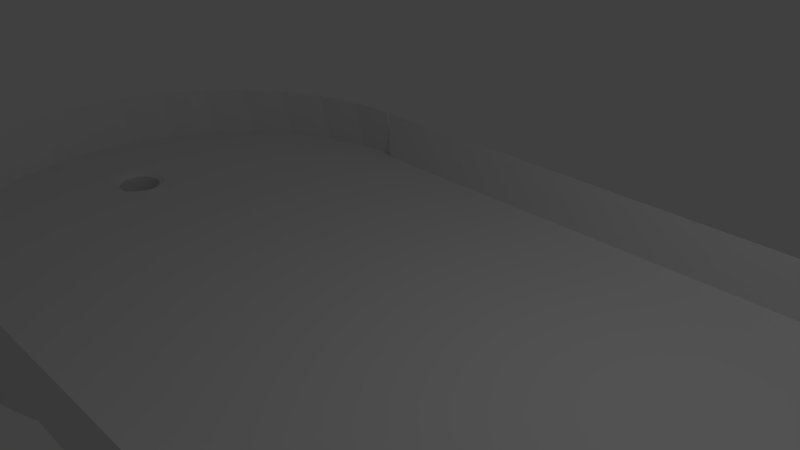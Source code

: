 # Source: hole1.blend  (saved by Blender 2.79.0; exported with 4.5.12 LTS)
import bpy
from mathutils import Matrix  # noqa: F401  (used for matrix-valued properties, if any)

bpy.ops.wm.read_factory_settings(use_empty=True)
scene = bpy.context.scene
scene.name = 'Scene'

# ---- collections
col_collection_1 = bpy.data.collections.new('Collection 1'); scene.collection.children.link(col_collection_1)

# ---- materials (node trees are filled in below, after node groups)
mat_material = bpy.data.materials.new('Material')
mat_material.alpha_threshold = 0.0
mat_material.use_transparent_shadow = False
mat_material.roughness = 0.5
mat_material.line_color = (0.0, 0.0, 0.0, 1.0)

# ---- material node trees

# ---- world
world_world = bpy.data.worlds.new('World'); scene.world = world_world
world_world.color = (0.05088, 0.05088, 0.05088)
world_world.use_sun_shadow = False
world_world.sun_shadow_jitter_overblur = 0.0
world_world.cycles.sampling_method = 'MANUAL'

# ---- cameras
cam_camera = bpy.data.cameras.new('Camera')
cam_camera.clip_end = 100.0
cam_camera.lens = 35.0
cam_camera.sensor_width = 32.0
cam_camera.sensor_height = 18.0
cam_camera.ortho_scale = 7.314
cam_camera.dof.focus_distance = 0.0
cam_camera.dof.aperture_fstop = 128.0

# ---- lights
light_lamp = bpy.data.lights.new('Lamp', 'POINT')
light_lamp.transmission_factor = 0.0
light_lamp.cutoff_distance = 30.0
light_lamp.energy = 100.0
light_lamp.shadow_buffer_clip_start = 1.001
light_lamp.shadow_soft_size = 0.1
light_lamp.shadow_maximum_resolution = 0.006
light_lamp.use_absolute_resolution = True

# ---- meshes
me_cylinder = bpy.data.meshes.new('Cylinder')
me_cylinder.from_pydata([(-3.815, 4.008, -1.87), (-3.815, 4.008, -0.8614), (-3.02, 3.93, -1.87), (-3.02, 3.93, -0.8614), (-2.257, 3.698, -1.87), (-2.257, 3.698, -0.8614), (-1.553, 3.322, -1.87), (-1.553, 3.322, -0.8614), (-0.9365, 2.816, -1.87), (-0.9365, 2.816, -0.8614), (-0.4303, 2.199, -1.87), (-0.4303, 2.199, -0.8614), (-0.05422, 1.495, -1.87), (-0.05422, 1.495, -0.8614), (0.1774, 0.7319, -1.87), (0.1774, 0.7319, -0.8614), (0.2556, -0.06214, -1.87), (0.2556, -0.06214, -0.8614), (0.1774, -0.8562, -1.87), (0.1774, -0.8562, -0.8614), (-0.05422, -1.62, -1.87), (-0.05422, -1.62, -0.8614), (-0.4303, -2.323, -1.87), (-0.4303, -2.323, -0.8614), (-0.9365, -2.94, -1.87), (-0.9365, -2.94, -0.8614), (-1.553, -3.446, -1.87), (-1.553, -3.446, -0.8614), (-2.257, -3.822, -1.87), (-2.257, -3.822, -0.8614), (-3.02, -4.054, -1.87), (-3.02, -4.054, -0.8614), (-3.815, -4.132, -1.87), (-3.815, -4.132, -0.8614), (-4.609, -4.054, -1.87), (-4.609, -4.054, -0.8614), (-5.372, -3.822, -1.87), (-5.372, -3.822, -0.8614), (-6.076, -3.446, -1.87), (-6.076, -3.446, -0.8614), (-6.693, -2.94, -1.87), (-6.693, -2.94, -0.8614), (-7.199, -2.323, -1.87), (-7.199, -2.323, -0.8614), (-7.575, -1.62, -1.87), (-7.575, -1.62, -0.8614), (-7.806, -0.8562, -1.87), (-7.806, -0.8562, -0.8614), (-7.885, -0.06213, -1.87), (-7.885, -0.06213, -0.8614), (-7.806, 0.7319, -1.87), (-7.806, 0.7319, -0.8614), (-7.575, 1.495, -1.87), (-7.575, 1.495, -0.8614), (-7.199, 2.199, -1.87), (-7.199, 2.199, -0.8614), (-6.693, 2.816, -1.87), (-6.693, 2.816, -0.8614), (-6.076, 3.322, -1.87), (-6.076, 3.322, -0.8614), (-5.372, 3.698, -1.87), (-5.372, 3.698, -0.8614), (-4.609, 3.93, -1.87), (-4.609, 3.93, -0.8614), (-6.055, 0.3675, -0.9216), (-6.141, 0.376, -0.9216), (-6.055, 0.3675, -0.9547), (-5.973, 0.3426, -0.9216), (-5.897, 0.3021, -0.9216), (-5.831, 0.2476, -0.9216), (-5.831, 0.2476, -0.9547), (-5.777, 0.1813, -0.9216), (-5.736, 0.1055, -0.9216), (-5.711, 0.02333, -0.9216), (-5.703, -0.06214, -0.9216), (-5.711, -0.1476, -0.9216), (-5.736, -0.2298, -0.9216), (-5.777, -0.3055, -0.9216), (-5.831, -0.3719, -0.9216), (-5.831, -0.3719, -0.9547), (-5.897, -0.4264, -0.9216), (-5.973, -0.4669, -0.9216), (-6.055, -0.4918, -0.9216), (-6.055, -0.4918, -0.9547), (-6.141, -0.5002, -0.9216), (-6.226, -0.4918, -0.9216), (-6.308, -0.4669, -0.9216), (-6.384, -0.4264, -0.9216), (-6.451, -0.3719, -0.9216), (-6.505, -0.3055, -0.9216), (-6.505, -0.3055, -0.9547), (-6.546, -0.2298, -0.9216), (-6.546, -0.2298, -0.9547), (-6.57, -0.1476, -0.9216), (-6.579, -0.06214, -0.9216), (-6.579, -0.06214, -0.9547), (-6.57, 0.02333, -0.9216), (-6.546, 0.1055, -0.9216), (-6.546, 0.1055, -0.9547), (-6.505, 0.1813, -0.9216), (-6.505, 0.1813, -0.9547), (-6.451, 0.2476, -0.9216), (-6.384, 0.3021, -0.9216), (-6.308, 0.3426, -0.9216), (-6.226, 0.3675, -0.9216), (-6.063, 0.3379, -0.9407), (-6.143, 0.3458, -0.9407), (-6.063, 0.3379, -0.9715), (-5.987, 0.3147, -0.9407), (-5.916, 0.277, -0.9407), (-5.854, 0.2263, -0.9407), (-5.854, 0.2263, -0.9715), (-5.804, 0.1645, -0.9407), (-5.766, 0.09396, -0.9407), (-5.743, 0.01744, -0.9407), (-5.735, -0.06214, -0.9407), (-5.743, -0.1417, -0.9407), (-5.766, -0.2182, -0.9407), (-5.804, -0.2888, -0.9407), (-5.854, -0.3506, -0.9407), (-5.854, -0.3506, -0.9715), (-5.916, -0.4013, -0.9407), (-5.987, -0.439, -0.9407), (-6.063, -0.4622, -0.9407), (-6.063, -0.4622, -0.9715), (-6.143, -0.47, -0.9407), (-6.222, -0.4622, -0.9407), (-6.299, -0.439, -0.9407), (-6.369, -0.4013, -0.9407), (-6.431, -0.3506, -0.9407), (-6.482, -0.2888, -0.9407), (-6.482, -0.2888, -0.9715), (-6.52, -0.2182, -0.9407), (-6.52, -0.2182, -0.9715), (-6.543, -0.1417, -0.9407), (-6.551, -0.06214, -0.9407), (-6.551, -0.06214, -0.9715), (-6.543, 0.01744, -0.9407), (-6.52, 0.09396, -0.9407), (-6.52, 0.09396, -0.9715), (-6.482, 0.1645, -0.9407), (-6.482, 0.1645, -0.9715), (-6.431, 0.2263, -0.9407), (-6.369, 0.277, -0.9407), (-6.299, 0.3147, -0.9407), (-6.222, 0.3379, -0.9407), (-6.068, 0.3196, -0.9536), (-6.144, 0.3271, -0.9536), (-6.068, 0.3196, -0.983), (-5.995, 0.2975, -0.9536), (-5.928, 0.2615, -0.9536), (-5.869, 0.2131, -0.9536), (-5.869, 0.2131, -0.983), (-5.82, 0.1541, -0.9536), (-5.784, 0.08681, -0.9536), (-5.762, 0.0138, -0.9536), (-5.755, -0.06214, -0.9536), (-5.762, -0.1381, -0.9536), (-5.784, -0.2111, -0.9536), (-5.82, -0.2784, -0.9536), (-5.869, -0.3374, -0.9536), (-5.869, -0.3374, -0.983), (-5.928, -0.3858, -0.9536), (-5.995, -0.4217, -0.9536), (-6.068, -0.4439, -0.9536), (-6.068, -0.4439, -0.983), (-6.144, -0.4514, -0.9536), (-6.22, -0.4439, -0.9536), (-6.293, -0.4217, -0.9536), (-6.36, -0.3858, -0.9536), (-6.419, -0.3374, -0.9536), (-6.468, -0.2784, -0.9536), (-6.468, -0.2784, -0.983), (-6.504, -0.2111, -0.9536), (-6.504, -0.2111, -0.983), (-6.526, -0.1381, -0.9536), (-6.533, -0.06214, -0.9536), (-6.533, -0.06214, -0.983), (-6.526, 0.0138, -0.9536), (-6.504, 0.08681, -0.9536), (-6.504, 0.08681, -0.983), (-6.468, 0.1541, -0.9536), (-6.468, 0.1541, -0.983), (-6.419, 0.2131, -0.9536), (-6.36, 0.2615, -0.9536), (-6.293, 0.2975, -0.9536), (-6.22, 0.3196, -0.9536), (-6.079, 0.2771, -0.9781), (-6.147, 0.2837, -0.9781), (-6.079, 0.2771, -1.004), (-6.015, 0.2574, -0.9781), (-5.955, 0.2254, -0.9781), (-5.902, 0.1824, -0.9781), (-5.902, 0.1824, -1.004), (-5.859, 0.13, -0.9781), (-5.827, 0.07021, -0.9781), (-5.808, 0.005332, -0.9781), (-5.801, -0.06214, -0.9781), (-5.808, -0.1296, -0.9781), (-5.827, -0.1945, -0.9781), (-5.859, -0.2543, -0.9781), (-5.902, -0.3067, -0.9781), (-5.902, -0.3067, -1.004), (-5.955, -0.3497, -0.9781), (-6.015, -0.3816, -0.9781), (-6.079, -0.4013, -0.9781), (-6.079, -0.4013, -1.004), (-6.147, -0.408, -0.9781), (-6.214, -0.4013, -0.9781), (-6.279, -0.3816, -0.9781), (-6.339, -0.3497, -0.9781), (-6.391, -0.3067, -0.9781), (-6.434, -0.2543, -0.9781), (-6.434, -0.2543, -1.004), (-6.466, -0.1945, -0.9781), (-6.466, -0.1945, -1.004), (-6.486, -0.1296, -0.9781), (-6.493, -0.06214, -0.9781), (-6.493, -0.06214, -1.004), (-6.486, 0.005332, -0.9781), (-6.466, 0.07021, -0.9781), (-6.466, 0.07021, -1.004), (-6.434, 0.13, -0.9781), (-6.434, 0.13, -1.004), (-6.391, 0.1824, -0.9781), (-6.339, 0.2254, -0.9781), (-6.279, 0.2574, -0.9781), (-6.214, 0.2771, -0.9781), (-6.079, 0.2771, -1.507), (-6.147, 0.2837, -1.507), (-6.079, 0.2771, -1.469), (-6.015, 0.2574, -1.507), (-5.955, 0.2254, -1.507), (-5.902, 0.1824, -1.507), (-5.902, 0.1824, -1.469), (-5.859, 0.13, -1.507), (-5.827, 0.07021, -1.507), (-5.808, 0.005332, -1.507), (-5.801, -0.06214, -1.507), (-5.808, -0.1296, -1.507), (-5.827, -0.1945, -1.507), (-5.859, -0.2543, -1.507), (-5.902, -0.3067, -1.507), (-5.902, -0.3067, -1.469), (-5.955, -0.3497, -1.507), (-6.015, -0.3816, -1.507), (-6.079, -0.4013, -1.507), (-6.079, -0.4013, -1.469), (-6.147, -0.408, -1.507), (-6.214, -0.4013, -1.507), (-6.279, -0.3816, -1.507), (-6.339, -0.3497, -1.507), (-6.391, -0.3067, -1.507), (-6.434, -0.2543, -1.507), (-6.434, -0.2543, -1.469), (-6.466, -0.1945, -1.507), (-6.466, -0.1945, -1.469), (-6.486, -0.1296, -1.507), (-6.493, -0.06214, -1.507), (-6.493, -0.06214, -1.469), (-6.486, 0.005332, -1.507), (-6.466, 0.07021, -1.507), (-6.466, 0.07021, -1.469), (-6.434, 0.13, -1.507), (-6.434, 0.13, -1.469), (-6.391, 0.1824, -1.507), (-6.339, 0.2254, -1.507), (-6.279, 0.2574, -1.507), (-6.214, 0.2771, -1.507), (-6.079, 0.2771, -1.507), (-6.147, 0.2837, -1.507), (-6.015, 0.2574, -1.507), (-5.955, 0.2254, -1.507), (-5.902, 0.1824, -1.507), (-5.859, 0.13, -1.507), (-5.827, 0.07021, -1.507), (-5.808, 0.005332, -1.507), (-5.801, -0.06214, -1.507), (-5.808, -0.1296, -1.507), (-5.827, -0.1945, -1.507), (-5.859, -0.2543, -1.507), (-5.902, -0.3067, -1.507), (-5.955, -0.3497, -1.507), (-6.015, -0.3816, -1.507), (-6.079, -0.4013, -1.507), (-6.147, -0.408, -1.507), (-6.214, -0.4013, -1.507), (-6.279, -0.3816, -1.507), (-6.339, -0.3497, -1.507), (-6.391, -0.3067, -1.507), (-6.434, -0.2543, -1.507), (-6.466, -0.1945, -1.507), (-6.486, -0.1296, -1.507), (-6.493, -0.06214, -1.507), (-6.486, 0.005332, -1.507), (-6.466, 0.07021, -1.507), (-6.434, 0.13, -1.507), (-6.391, 0.1824, -1.507), (-6.339, 0.2254, -1.507), (-6.279, 0.2574, -1.507), (-6.214, 0.2771, -1.507), (-3.85, 3.816, 0.04784), (-3.85, -4.324, 0.04784), (-4.644, -4.246, 0.04784), (-5.407, -4.014, 0.04784), (-6.111, -3.638, 0.04784), (-6.728, -3.132, 0.04784), (-7.234, -2.515, 0.04784), (-7.61, -1.812, 0.04784), (-7.842, -1.048, 0.04784), (-7.92, -0.254, -0.9609), (-7.92, -0.254, 0.04784), (-7.842, 0.54, 0.04784), (-7.61, 1.304, 0.04784), (-7.234, 2.007, 0.04784), (-6.728, 2.624, 0.04784), (-6.111, 3.13, 0.04784), (-5.407, 3.506, 0.04784), (-4.644, 3.738, 0.04784), (-3.815, 4.001, -1.863), (-3.815, 4.003, -0.8699), (-3.02, 3.922, -1.864), (-3.019, 3.922, -0.8672), (-2.26, 3.691, -1.863), (-2.26, 3.691, -0.8683), (-1.557, 3.316, -1.863), (-1.557, 3.316, -0.8683), (-0.9398, 2.809, -1.864), (-0.9395, 2.809, -0.8675), (-0.4364, 2.195, -1.863), (-0.4364, 2.195, -0.8683), (-0.06095, 1.493, -1.863), (-0.06091, 1.493, -0.8683), (0.1703, 0.7305, -1.863), (0.1703, 0.7305, -0.8683), (0.2483, -0.06214, -1.863), (0.2484, -0.06214, -0.8683), (0.1703, -0.8548, -1.863), (0.1703, -0.8548, -0.8683), (-0.06095, -1.617, -1.863), (-0.06091, -1.617, -0.8683), (-0.4364, -2.319, -1.863), (-0.4364, -2.319, -0.8683), (-0.9433, -2.938, -1.863), (-0.9434, -2.938, -0.8684), (-1.557, -3.44, -1.863), (-1.557, -3.44, -0.8683), (-2.26, -3.816, -1.863), (-2.26, -3.816, -0.8683), (-3.025, -4.049, -1.863), (-3.025, -4.049, -0.8688), (-3.815, -4.125, -1.863), (-3.815, -4.128, -0.8704), (-4.607, -4.047, -1.863), (-4.609, -4.054, -0.8714), (-5.369, -3.816, -1.863), (-5.372, -3.823, -0.8714), (-6.072, -3.44, -1.863), (-6.076, -3.446, -0.8714), (-6.687, -2.935, -1.863), (-6.693, -2.94, -0.8714), (-7.195, -2.318, -1.863), (-7.203, -2.322, -0.8704), (-7.57, -1.615, -1.863), (-7.579, -1.617, -0.8704), (-7.799, -0.8548, -1.863), (-7.807, -0.8561, -0.8714), (-7.878, -0.0598, -1.863), (-7.891, -0.05775, -0.8678), (-7.799, 0.7305, -1.863), (-7.807, 0.7321, -0.8714), (-7.567, 1.494, -1.864), (-7.571, 1.499, -0.8702), (-7.191, 2.196, -1.864), (-7.194, 2.201, -0.8701), (-6.687, 2.811, -1.863), (-6.693, 2.816, -0.8714), (-6.072, 3.316, -1.863), (-6.076, 3.322, -0.8714), (-5.369, 3.691, -1.863), (-5.372, 3.698, -0.8714), (-4.607, 3.923, -1.863), (-4.608, 3.93, -0.8714), (-6.051, 0.368, -0.9308), (-6.141, 0.3787, -0.9313), (-6.046, 0.3631, -0.9547), (-5.972, 0.345, -0.9313), (-5.896, 0.3043, -0.9313), (-5.827, 0.246, -0.9307), (-5.825, 0.2395, -0.9547), (-5.774, 0.1827, -0.9313), (-5.734, 0.1065, -0.9313), (-5.709, 0.02382, -0.9313), (-5.7, -0.06214, -0.9313), (-5.709, -0.1481, -0.9313), (-5.734, -0.2308, -0.9313), (-5.774, -0.3069, -0.9313), (-5.831, -0.3768, -0.9304), (-5.837, -0.38, -0.9547), (-5.896, -0.4286, -0.9313), (-5.972, -0.4693, -0.9313), (-6.058, -0.496, -0.9303), (-6.064, -0.4963, -0.9547), (-6.141, -0.5029, -0.9313), (-6.227, -0.4945, -0.9312), (-6.309, -0.4695, -0.9312), (-6.386, -0.4288, -0.9312), (-6.453, -0.3739, -0.9312), (-6.51, -0.305, -0.9301), (-6.513, -0.2995, -0.9547), (-6.55, -0.2281, -0.9302), (-6.552, -0.222, -0.9547), (-6.573, -0.1482, -0.9312), (-6.582, -0.05821, -0.9304), (-6.579, -0.05214, -0.9547), (-6.573, 0.02391, -0.9312), (-6.545, 0.1095, -0.9308), (-6.539, 0.1133, -0.9547), (-6.504, 0.1849, -0.9309), (-6.497, 0.1873, -0.9547), (-6.453, 0.2497, -0.9312), (-6.386, 0.3045, -0.9312), (-6.309, 0.3452, -0.9312), (-6.227, 0.3702, -0.9312), (-6.058, 0.3416, -0.9483), (-6.143, 0.3513, -0.9491), (-6.054, 0.3354, -0.9715), (-5.985, 0.3197, -0.9491), (-5.913, 0.2815, -0.9491), (-5.848, 0.2264, -0.9484), (-5.848, 0.2189, -0.9715), (-5.799, 0.1674, -0.9492), (-5.761, 0.09598, -0.9492), (-5.738, 0.01847, -0.9492), (-5.73, -0.06214, -0.9492), (-5.738, -0.1427, -0.9492), (-5.761, -0.2203, -0.9492), (-5.799, -0.2917, -0.9492), (-5.854, -0.3572, -0.9482), (-5.861, -0.358, -0.9715), (-5.913, -0.4058, -0.9491), (-5.985, -0.444, -0.9491), (-6.066, -0.4681, -0.9481), (-6.073, -0.4648, -0.9715), (-6.143, -0.4756, -0.9491), (-6.223, -0.4677, -0.949), (-6.301, -0.4442, -0.949), (-6.373, -0.406, -0.949), (-6.435, -0.3546, -0.9489), (-6.489, -0.288, -0.948), (-6.488, -0.2807, -0.9715), (-6.526, -0.2162, -0.948), (-6.524, -0.2091, -0.9715), (-6.548, -0.1428, -0.9489), (-6.556, -0.05771, -0.948), (-6.551, -0.05214, -0.9715), (-6.548, 0.01857, -0.9489), (-6.523, 0.1, -0.9481), (-6.516, 0.1031, -0.9715), (-6.484, 0.171, -0.9481), (-6.476, 0.1726, -0.9715), (-6.435, 0.2303, -0.9489), (-6.373, 0.2817, -0.949), (-6.301, 0.3199, -0.949), (-6.223, 0.3434, -0.949), (-6.063, 0.3231, -0.9613), (-6.144, 0.3324, -0.9621), (-6.058, 0.317, -0.983), (-5.993, 0.3023, -0.9622), (-5.925, 0.2658, -0.9622), (-5.862, 0.2129, -0.9613), (-5.862, 0.2057, -0.983), (-5.816, 0.157, -0.9622), (-5.78, 0.08877, -0.9622), (-5.757, 0.01479, -0.9622), (-5.75, -0.06214, -0.9623), (-5.757, -0.1391, -0.9622), (-5.78, -0.213, -0.9622), (-5.816, -0.2812, -0.9622), (-5.869, -0.3439, -0.9612), (-5.876, -0.3447, -0.983), (-5.925, -0.3901, -0.9622), (-5.993, -0.4266, -0.9622), (-6.072, -0.4496, -0.9611), (-6.078, -0.4465, -0.983), (-6.144, -0.4567, -0.9621), (-6.221, -0.4492, -0.9621), (-6.295, -0.4267, -0.962), (-6.363, -0.3903, -0.962), (-6.423, -0.3413, -0.962), (-6.474, -0.2774, -0.961), (-6.474, -0.2703, -0.983), (-6.51, -0.2088, -0.961), (-6.508, -0.202, -0.983), (-6.531, -0.1392, -0.9619), (-6.538, -0.05754, -0.961), (-6.533, -0.05214, -0.983), (-6.531, 0.01489, -0.9619), (-6.506, 0.09294, -0.9611), (-6.5, 0.09595, -0.983), (-6.469, 0.1606, -0.9611), (-6.462, 0.1622, -0.983), (-6.423, 0.217, -0.962), (-6.363, 0.266, -0.962), (-6.295, 0.3025, -0.962), (-6.221, 0.3249, -0.9621), (-6.074, 0.2841, -0.9831), (-6.147, 0.2922, -0.9833), (-6.07, 0.2745, -1.004), (-6.011, 0.2652, -0.9833), (-5.95, 0.2325, -0.9833), (-5.894, 0.1855, -0.9831), (-5.896, 0.175, -1.004), (-5.852, 0.1347, -0.9834), (-5.82, 0.07346, -0.9834), (-5.799, 0.006987, -0.9834), (-5.793, -0.06214, -0.9834), (-5.799, -0.1313, -0.9834), (-5.82, -0.1977, -0.9834), (-5.852, -0.259, -0.9834), (-5.899, -0.3148, -0.983), (-5.909, -0.3141, -1.004), (-5.95, -0.3568, -0.9833), (-6.011, -0.3895, -0.9833), (-6.081, -0.4099, -0.9829), (-6.089, -0.4039, -1.004), (-6.147, -0.4165, -0.9833), (-6.216, -0.4097, -0.9832), (-6.283, -0.3896, -0.9832), (-6.344, -0.3568, -0.9832), (-6.398, -0.3128, -0.9832), (-6.443, -0.2559, -0.9828), (-6.44, -0.2462, -1.004), (-6.475, -0.1943, -0.9828), (-6.47, -0.1853, -1.004), (-6.495, -0.1313, -0.9831), (-6.501, -0.05861, -0.9828), (-6.493, -0.05214, -1.004), (-6.495, 0.007013, -0.9831), (-6.472, 0.07656, -0.9829), (-6.462, 0.07934, -1.004), (-6.439, 0.1374, -0.9829), (-6.429, 0.1381, -1.004), (-6.398, 0.1885, -0.9832), (-6.344, 0.2326, -0.9832), (-6.283, 0.2653, -0.9832), (-6.216, 0.2854, -0.9832), (-6.077, 0.2869, -1.507), (-6.147, 0.2937, -1.507), (-6.07, 0.2766, -1.467), (-6.011, 0.2666, -1.507), (-5.949, 0.2337, -1.507), (-5.895, 0.1895, -1.507), (-5.893, 0.1821, -1.467), (-5.851, 0.1356, -1.507), (-5.818, 0.07403, -1.507), (-5.798, 0.007282, -1.507), (-5.791, -0.06214, -1.507), (-5.798, -0.1316, -1.507), (-5.818, -0.1983, -1.507), (-5.851, -0.2598, -1.507), (-5.895, -0.3137, -1.507), (-5.893, -0.3062, -1.467), (-5.949, -0.358, -1.507), (-6.011, -0.3909, -1.507), (-6.077, -0.4111, -1.507), (-6.07, -0.4007, -1.467), (-6.147, -0.418, -1.507), (-6.216, -0.4111, -1.507), (-6.283, -0.3909, -1.507), (-6.345, -0.358, -1.507), (-6.398, -0.3137, -1.507), (-6.443, -0.2598, -1.507), (-6.425, -0.2539, -1.467), (-6.476, -0.1983, -1.507), (-6.457, -0.1942, -1.467), (-6.496, -0.1316, -1.507), (-6.503, -0.06214, -1.507), (-6.483, -0.06204, -1.467), (-6.496, 0.007283, -1.507), (-6.476, 0.07403, -1.507), (-6.457, 0.0701, -1.467), (-6.443, 0.1356, -1.507), (-6.425, 0.1298, -1.467), (-6.398, 0.1895, -1.507), (-6.345, 0.2337, -1.507), (-6.283, 0.2666, -1.507), (-6.216, 0.2869, -1.507), (-6.079, 0.2771, -1.517), (-6.147, 0.2837, -1.517), (-6.015, 0.2574, -1.517), (-5.955, 0.2254, -1.517), (-5.902, 0.1824, -1.517), (-5.859, 0.13, -1.517), (-5.827, 0.07021, -1.517), (-5.808, 0.005332, -1.517), (-5.801, -0.06214, -1.517), (-5.808, -0.1296, -1.517), (-5.827, -0.1945, -1.517), (-5.859, -0.2543, -1.517), (-5.902, -0.3067, -1.517), (-5.955, -0.3497, -1.517), (-6.015, -0.3816, -1.517), (-6.079, -0.4013, -1.517), (-6.147, -0.408, -1.517), (-6.214, -0.4013, -1.517), (-6.279, -0.3816, -1.517), (-6.339, -0.3497, -1.517), (-6.391, -0.3067, -1.517), (-6.434, -0.2543, -1.517), (-6.466, -0.1945, -1.517), (-6.486, -0.1296, -1.517), (-6.493, -0.06214, -1.517), (-6.486, 0.005332, -1.517), (-6.466, 0.07021, -1.517), (-6.434, 0.13, -1.517), (-6.391, 0.1824, -1.517), (-6.339, 0.2254, -1.517), (-6.279, 0.2574, -1.517), (-6.214, 0.2771, -1.517), (-3.851, 3.826, 0.04986), (-3.851, -4.334, 0.04575), (-4.646, -4.256, 0.04574), (-5.411, -4.023, 0.04578), (-6.116, -3.646, 0.0459), (-6.735, -3.139, 0.04609), (-7.242, -2.521, 0.04634), (-7.619, -1.815, 0.04666), (-7.852, -1.05, 0.04702), (-7.93, -0.2522, -0.9609), (-7.93, -0.254, 0.04745), (-7.852, 0.5419, 0.04784), (-7.619, 1.307, 0.04826), (-7.242, 2.013, 0.04866), (-6.735, 2.631, 0.04903), (-6.117, 3.138, 0.04934), (-5.411, 3.515, 0.0496), (-4.646, 3.748, 0.04979)], [], [(0, 1, 3, 2), (2, 3, 5, 4), (4, 5, 7, 6), (6, 7, 9, 8), (8, 9, 11, 10), (10, 11, 13, 12), (12, 13, 15, 14), (14, 15, 17, 16), (16, 17, 19, 18), (18, 19, 21, 20), (20, 21, 23, 22), (22, 23, 25, 24), (24, 25, 27, 26), (26, 27, 29, 28), (28, 29, 31, 30), (30, 31, 33, 32), (32, 33, 35, 34), (34, 35, 37, 36), (36, 37, 39, 38), (38, 39, 41, 40), (40, 41, 43, 42), (42, 43, 45, 44), (44, 45, 47, 46), (46, 47, 49, 48), (48, 49, 51, 50), (50, 51, 53, 52), (52, 53, 55, 54), (54, 55, 57, 56), (56, 57, 59, 58), (58, 59, 61, 60), (31, 30, 83, 82), (60, 61, 63, 62), (62, 63, 1, 0), (0, 2, 4, 6, 8, 10, 12, 14, 16, 18, 20, 22, 24, 26, 28, 30, 32, 34, 36, 38, 40, 42, 44, 46, 48, 50, 52, 54, 56, 58, 60, 62), (94, 93, 134, 135), (49, 48, 95, 94), (5, 3, 64, 67), (23, 21, 76, 77), (41, 39, 87, 88), (59, 57, 101, 102), (15, 13, 72, 73), (33, 31, 82, 84), (51, 49, 94, 96), (7, 5, 67, 68), (25, 23, 77, 78), (43, 41, 88, 89), (61, 59, 102, 103), (25, 24, 79, 78), (43, 42, 90, 89), (17, 15, 73, 74), (35, 33, 84, 85), (53, 51, 96, 97), (53, 52, 98, 97), (9, 7, 68, 69), (27, 25, 78, 80), (45, 43, 89, 91), (63, 61, 103, 104), (9, 8, 70, 69), (45, 44, 92, 91), (19, 17, 74, 75), (37, 35, 85, 86), (55, 53, 97, 99), (55, 54, 100, 99), (11, 9, 69, 71), (29, 27, 80, 81), (47, 45, 91, 93), (3, 1, 65, 64), (1, 63, 104, 65), (21, 19, 75, 76), (39, 37, 86, 87), (57, 55, 99, 101), (3, 2, 66, 64), (13, 11, 71, 72), (31, 29, 81, 82), (49, 47, 93, 94), (119, 120, 161, 160), (81, 80, 121, 122), (68, 67, 108, 109), (94, 95, 136, 135), (82, 81, 122, 123), (69, 68, 109, 110), (96, 94, 135, 137), (82, 83, 124, 123), (69, 70, 111, 110), (97, 96, 137, 138), (84, 82, 123, 125), (71, 69, 110, 112), (97, 98, 139, 138), (85, 84, 125, 126), (72, 71, 112, 113), (99, 97, 138, 140), (86, 85, 126, 127), (73, 72, 113, 114), (99, 100, 141, 140), (87, 86, 127, 128), (74, 73, 114, 115), (101, 99, 140, 142), (88, 87, 128, 129), (75, 74, 115, 116), (102, 101, 142, 143), (89, 88, 129, 130), (76, 75, 116, 117), (103, 102, 143, 144), (89, 90, 131, 130), (77, 76, 117, 118), (104, 103, 144, 145), (91, 89, 130, 132), (78, 77, 118, 119), (65, 104, 145, 106), (64, 65, 106, 105), (91, 92, 133, 132), (78, 79, 120, 119), (64, 66, 107, 105), (93, 91, 132, 134), (80, 78, 119, 121), (67, 64, 105, 108), (173, 171, 212, 214), (105, 107, 148, 146), (134, 132, 173, 175), (121, 119, 160, 162), (108, 105, 146, 149), (135, 134, 175, 176), (122, 121, 162, 163), (109, 108, 149, 150), (135, 136, 177, 176), (123, 122, 163, 164), (110, 109, 150, 151), (137, 135, 176, 178), (123, 124, 165, 164), (110, 111, 152, 151), (138, 137, 178, 179), (125, 123, 164, 166), (112, 110, 151, 153), (138, 139, 180, 179), (126, 125, 166, 167), (113, 112, 153, 154), (140, 138, 179, 181), (127, 126, 167, 168), (114, 113, 154, 155), (140, 141, 182, 181), (128, 127, 168, 169), (115, 114, 155, 156), (142, 140, 181, 183), (129, 128, 169, 170), (116, 115, 156, 157), (143, 142, 183, 184), (130, 129, 170, 171), (117, 116, 157, 158), (144, 143, 184, 185), (130, 131, 172, 171), (118, 117, 158, 159), (145, 144, 185, 186), (132, 130, 171, 173), (119, 118, 159, 160), (106, 145, 186, 147), (105, 106, 147, 146), (132, 133, 174, 173), (199, 198, 239, 240), (160, 159, 200, 201), (147, 186, 227, 188), (146, 147, 188, 187), (173, 174, 215, 214), (160, 161, 202, 201), (146, 148, 189, 187), (175, 173, 214, 216), (162, 160, 201, 203), (149, 146, 187, 190), (176, 175, 216, 217), (163, 162, 203, 204), (150, 149, 190, 191), (176, 177, 218, 217), (164, 163, 204, 205), (151, 150, 191, 192), (178, 176, 217, 219), (164, 165, 206, 205), (151, 152, 193, 192), (179, 178, 219, 220), (166, 164, 205, 207), (153, 151, 192, 194), (179, 180, 221, 220), (167, 166, 207, 208), (154, 153, 194, 195), (181, 179, 220, 222), (168, 167, 208, 209), (155, 154, 195, 196), (181, 182, 223, 222), (169, 168, 209, 210), (156, 155, 196, 197), (183, 181, 222, 224), (170, 169, 210, 211), (157, 156, 197, 198), (184, 183, 224, 225), (171, 170, 211, 212), (158, 157, 198, 199), (185, 184, 225, 226), (171, 172, 213, 212), (159, 158, 199, 200), (186, 185, 226, 227), (265, 263, 296, 297), (226, 225, 266, 267), (212, 213, 254, 253), (200, 199, 240, 241), (227, 226, 267, 268), (214, 212, 253, 255), (201, 200, 241, 242), (188, 227, 268, 229), (187, 188, 229, 228), (214, 215, 256, 255), (201, 202, 243, 242), (187, 189, 230, 228), (216, 214, 255, 257), (203, 201, 242, 244), (190, 187, 228, 231), (217, 216, 257, 258), (204, 203, 244, 245), (191, 190, 231, 232), (217, 218, 259, 258), (205, 204, 245, 246), (192, 191, 232, 233), (219, 217, 258, 260), (205, 206, 247, 246), (192, 193, 234, 233), (220, 219, 260, 261), (207, 205, 246, 248), (194, 192, 233, 235), (220, 221, 262, 261), (208, 207, 248, 249), (195, 194, 235, 236), (222, 220, 261, 263), (209, 208, 249, 250), (196, 195, 236, 237), (222, 223, 264, 263), (210, 209, 250, 251), (197, 196, 237, 238), (224, 222, 263, 265), (211, 210, 251, 252), (198, 197, 238, 239), (225, 224, 265, 266), (212, 211, 252, 253), (269, 270, 300, 299, 298, 297, 296, 295, 294, 293, 292, 291, 290, 289, 288, 287, 286, 285, 284, 283, 282, 281, 280, 279, 278, 277, 276, 275, 274, 273, 272, 271), (252, 251, 288, 289), (239, 238, 277, 278), (266, 265, 297, 298), (253, 252, 289, 290), (240, 239, 278, 279), (267, 266, 298, 299), (241, 240, 279, 280), (268, 267, 299, 300), (255, 253, 290, 291), (242, 241, 280, 281), (229, 268, 300, 270), (228, 229, 270, 269), (257, 255, 291, 292), (244, 242, 281, 282), (231, 228, 269, 271), (258, 257, 292, 293), (245, 244, 282, 283), (232, 231, 271, 272), (246, 245, 283, 284), (233, 232, 272, 273), (260, 258, 293, 294), (261, 260, 294, 295), (248, 246, 284, 285), (235, 233, 273, 274), (249, 248, 285, 286), (236, 235, 274, 275), (263, 261, 295, 296), (250, 249, 286, 287), (237, 236, 275, 276), (251, 250, 287, 288), (238, 237, 276, 277), (39, 41, 306, 305), (49, 51, 312, 311), (59, 61, 317, 316), (35, 37, 304, 303), (45, 47, 309, 308), (55, 57, 315, 314), (41, 43, 307, 306), (51, 53, 313, 312), (61, 63, 318, 317), (37, 39, 305, 304), (47, 49, 311, 309), (57, 59, 316, 315), (48, 49, 311, 310), (33, 35, 303, 302), (43, 45, 308, 307), (53, 55, 314, 313), (63, 1, 301, 318), (319, 321, 322, 320), (321, 323, 324, 322), (323, 325, 326, 324), (325, 327, 328, 326), (327, 329, 330, 328), (329, 331, 332, 330), (331, 333, 334, 332), (333, 335, 336, 334), (335, 337, 338, 336), (337, 339, 340, 338), (339, 341, 342, 340), (341, 343, 344, 342), (343, 345, 346, 344), (345, 347, 348, 346), (347, 349, 350, 348), (349, 351, 352, 350), (351, 353, 354, 352), (353, 355, 356, 354), (355, 357, 358, 356), (357, 359, 360, 358), (359, 361, 362, 360), (361, 363, 364, 362), (363, 365, 366, 364), (365, 367, 368, 366), (367, 369, 370, 368), (369, 371, 372, 370), (371, 373, 374, 372), (373, 375, 376, 374), (375, 377, 378, 376), (377, 379, 380, 378), (350, 401, 402, 349), (379, 381, 382, 380), (381, 319, 320, 382), (319, 381, 379, 377, 375, 373, 371, 369, 367, 365, 363, 361, 359, 357, 355, 353, 351, 349, 347, 345, 343, 341, 339, 337, 335, 333, 331, 329, 327, 325, 323, 321), (413, 454, 453, 412), (368, 413, 414, 367), (324, 386, 383, 322), (342, 396, 395, 340), (360, 407, 406, 358), (378, 421, 420, 376), (334, 392, 391, 332), (352, 403, 401, 350), (370, 415, 413, 368), (326, 387, 386, 324), (344, 397, 396, 342), (362, 408, 407, 360), (380, 422, 421, 378), (344, 397, 398, 343), (362, 408, 409, 361), (336, 393, 392, 334), (354, 404, 403, 352), (372, 416, 415, 370), (372, 416, 417, 371), (328, 388, 387, 326), (346, 399, 397, 344), (364, 410, 408, 362), (382, 423, 422, 380), (328, 388, 389, 327), (364, 410, 411, 363), (338, 394, 393, 336), (356, 405, 404, 354), (374, 418, 416, 372), (374, 418, 419, 373), (330, 390, 388, 328), (348, 400, 399, 346), (366, 412, 410, 364), (322, 383, 384, 320), (320, 384, 423, 382), (340, 395, 394, 338), (358, 406, 405, 356), (376, 420, 418, 374), (322, 383, 385, 321), (332, 391, 390, 330), (350, 401, 400, 348), (368, 413, 412, 366), (438, 479, 480, 439), (400, 441, 440, 399), (387, 428, 427, 386), (413, 454, 455, 414), (401, 442, 441, 400), (388, 429, 428, 387), (415, 456, 454, 413), (401, 442, 443, 402), (388, 429, 430, 389), (416, 457, 456, 415), (403, 444, 442, 401), (390, 431, 429, 388), (416, 457, 458, 417), (404, 445, 444, 403), (391, 432, 431, 390), (418, 459, 457, 416), (405, 446, 445, 404), (392, 433, 432, 391), (418, 459, 460, 419), (406, 447, 446, 405), (393, 434, 433, 392), (420, 461, 459, 418), (407, 448, 447, 406), (394, 435, 434, 393), (421, 462, 461, 420), (408, 449, 448, 407), (395, 436, 435, 394), (422, 463, 462, 421), (408, 449, 450, 409), (396, 437, 436, 395), (423, 464, 463, 422), (410, 451, 449, 408), (397, 438, 437, 396), (384, 425, 464, 423), (383, 424, 425, 384), (410, 451, 452, 411), (397, 438, 439, 398), (383, 424, 426, 385), (412, 453, 451, 410), (399, 440, 438, 397), (386, 427, 424, 383), (492, 533, 531, 490), (424, 465, 467, 426), (453, 494, 492, 451), (440, 481, 479, 438), (427, 468, 465, 424), (454, 495, 494, 453), (441, 482, 481, 440), (428, 469, 468, 427), (454, 495, 496, 455), (442, 483, 482, 441), (429, 470, 469, 428), (456, 497, 495, 454), (442, 483, 484, 443), (429, 470, 471, 430), (457, 498, 497, 456), (444, 485, 483, 442), (431, 472, 470, 429), (457, 498, 499, 458), (445, 486, 485, 444), (432, 473, 472, 431), (459, 500, 498, 457), (446, 487, 486, 445), (433, 474, 473, 432), (459, 500, 501, 460), (447, 488, 487, 446), (434, 475, 474, 433), (461, 502, 500, 459), (448, 489, 488, 447), (435, 476, 475, 434), (462, 503, 502, 461), (449, 490, 489, 448), (436, 477, 476, 435), (463, 504, 503, 462), (449, 490, 491, 450), (437, 478, 477, 436), (464, 505, 504, 463), (451, 492, 490, 449), (438, 479, 478, 437), (425, 466, 505, 464), (424, 465, 466, 425), (451, 492, 493, 452), (518, 559, 558, 517), (479, 520, 519, 478), (466, 507, 546, 505), (465, 506, 507, 466), (492, 533, 534, 493), (479, 520, 521, 480), (465, 506, 508, 467), (494, 535, 533, 492), (481, 522, 520, 479), (468, 509, 506, 465), (495, 536, 535, 494), (482, 523, 522, 481), (469, 510, 509, 468), (495, 536, 537, 496), (483, 524, 523, 482), (470, 511, 510, 469), (497, 538, 536, 495), (483, 524, 525, 484), (470, 511, 512, 471), (498, 539, 538, 497), (485, 526, 524, 483), (472, 513, 511, 470), (498, 539, 540, 499), (486, 527, 526, 485), (473, 514, 513, 472), (500, 541, 539, 498), (487, 528, 527, 486), (474, 515, 514, 473), (500, 541, 542, 501), (488, 529, 528, 487), (475, 516, 515, 474), (502, 543, 541, 500), (489, 530, 529, 488), (476, 517, 516, 475), (503, 544, 543, 502), (490, 531, 530, 489), (477, 518, 517, 476), (504, 545, 544, 503), (490, 531, 532, 491), (478, 519, 518, 477), (505, 546, 545, 504), (584, 616, 615, 582), (545, 586, 585, 544), (531, 572, 573, 532), (519, 560, 559, 518), (546, 587, 586, 545), (533, 574, 572, 531), (520, 561, 560, 519), (507, 548, 587, 546), (506, 547, 548, 507), (533, 574, 575, 534), (520, 561, 562, 521), (506, 547, 549, 508), (535, 576, 574, 533), (522, 563, 561, 520), (509, 550, 547, 506), (536, 577, 576, 535), (523, 564, 563, 522), (510, 551, 550, 509), (536, 577, 578, 537), (524, 565, 564, 523), (511, 552, 551, 510), (538, 579, 577, 536), (524, 565, 566, 525), (511, 552, 553, 512), (539, 580, 579, 538), (526, 567, 565, 524), (513, 554, 552, 511), (539, 580, 581, 540), (527, 568, 567, 526), (514, 555, 554, 513), (541, 582, 580, 539), (528, 569, 568, 527), (515, 556, 555, 514), (541, 582, 583, 542), (529, 570, 569, 528), (516, 557, 556, 515), (543, 584, 582, 541), (530, 571, 570, 529), (517, 558, 557, 516), (544, 585, 584, 543), (531, 572, 571, 530), (588, 590, 591, 592, 593, 594, 595, 596, 597, 598, 599, 600, 601, 602, 603, 604, 605, 606, 607, 608, 609, 610, 611, 612, 613, 614, 615, 616, 617, 618, 619, 589), (571, 608, 607, 570), (558, 597, 596, 557), (585, 617, 616, 584), (572, 609, 608, 571), (559, 598, 597, 558), (586, 618, 617, 585), (560, 599, 598, 559), (587, 619, 618, 586), (574, 610, 609, 572), (561, 600, 599, 560), (548, 589, 619, 587), (547, 588, 589, 548), (576, 611, 610, 574), (563, 601, 600, 561), (550, 590, 588, 547), (577, 612, 611, 576), (564, 602, 601, 563), (551, 591, 590, 550), (565, 603, 602, 564), (552, 592, 591, 551), (579, 613, 612, 577), (580, 614, 613, 579), (567, 604, 603, 565), (554, 593, 592, 552), (568, 605, 604, 567), (555, 594, 593, 554), (582, 615, 614, 580), (569, 606, 605, 568), (556, 595, 594, 555), (570, 607, 606, 569), (557, 596, 595, 556), (358, 624, 625, 360), (368, 630, 631, 370), (378, 635, 636, 380), (354, 622, 623, 356), (364, 627, 628, 366), (374, 633, 634, 376), (360, 625, 626, 362), (370, 631, 632, 372), (380, 636, 637, 382), (356, 623, 624, 358), (366, 628, 630, 368), (376, 634, 635, 378), (367, 629, 630, 368), (352, 621, 622, 354), (362, 626, 627, 364), (372, 632, 633, 374), (382, 637, 620, 320), (83, 30, 349, 402), (95, 48, 367, 414), (79, 24, 343, 398), (90, 42, 361, 409), (98, 52, 371, 417), (70, 8, 327, 389), (92, 44, 363, 411), (100, 54, 373, 419), (66, 2, 321, 385), (136, 95, 414, 455), (124, 83, 402, 443), (111, 70, 389, 430), (139, 98, 417, 458), (141, 100, 419, 460), (131, 90, 409, 450), (133, 92, 411, 452), (120, 79, 398, 439), (107, 66, 385, 426), (161, 120, 439, 480), (148, 107, 426, 467), (177, 136, 455, 496), (165, 124, 443, 484), (152, 111, 430, 471), (180, 139, 458, 499), (182, 141, 460, 501), (172, 131, 450, 491), (174, 133, 452, 493), (215, 174, 493, 534), (202, 161, 480, 521), (189, 148, 467, 508), (218, 177, 496, 537), (206, 165, 484, 525), (193, 152, 471, 512), (221, 180, 499, 540), (223, 182, 501, 542), (213, 172, 491, 532), (228, 230, 549, 547), (233, 234, 553, 552), (242, 243, 562, 561), (246, 247, 566, 565), (253, 254, 573, 572), (255, 256, 575, 574), (258, 259, 578, 577), (261, 262, 581, 580), (263, 264, 583, 582), (254, 213, 532, 573), (256, 215, 534, 575), (243, 202, 521, 562), (230, 189, 508, 549), (259, 218, 537, 578), (247, 206, 525, 566), (234, 193, 512, 553), (262, 221, 540, 581), (264, 223, 542, 583), (302, 303, 622, 621), (303, 304, 623, 622), (304, 305, 624, 623), (305, 306, 625, 624), (306, 307, 626, 625), (307, 308, 627, 626), (308, 309, 628, 627), (309, 311, 630, 628), (310, 311, 630, 629), (311, 312, 631, 630), (312, 313, 632, 631), (313, 314, 633, 632), (314, 315, 634, 633), (315, 316, 635, 634), (316, 317, 636, 635), (317, 318, 637, 636), (318, 301, 620, 637), (48, 310, 629, 367), (33, 302, 621, 352), (301, 1, 320, 620)])
me_cylinder.use_remesh_preserve_volume = False
me_cylinder.use_remesh_preserve_attributes = False
me_cylinder.use_mirror_vertex_groups = False
me_cylinder.update()
me_cube = bpy.data.meshes.new('Cube')
me_cube.from_pydata([(13.61, 3.896, -1.0), (13.61, -4.104, -1.0), (-3.835, -4.104, -1.0), (-3.835, 3.896, -1.0), (13.62, 3.896, -0.8599), (13.61, -4.104, -0.8599), (-3.835, -4.104, -0.8599), (-3.835, 3.896, -0.8599), (13.62, 3.896, -0.002869), (13.61, -4.104, -0.002869), (-3.835, -4.104, -0.002869), (-3.835, 3.896, -0.002869), (13.61, 3.89, -0.9942), (13.61, -4.098, -0.9942), (-3.83, -4.098, -0.9942), (-3.83, 3.89, -0.9942), (13.61, 3.889, -0.8632), (13.61, -4.097, -0.8632), (-3.831, -4.096, -0.864), (-3.831, 3.888, -0.864), (13.61, 3.889, -0.002869), (13.61, -4.097, -0.002869), (-3.835, -4.094, -0.002869), (-3.835, 3.886, -0.002869)], [], [(0, 1, 2, 3), (4, 7, 6, 5), (0, 4, 5, 1), (1, 5, 6, 2), (2, 6, 7, 3), (4, 0, 3, 7), (6, 5, 9, 10), (4, 7, 11, 8), (5, 4, 8, 9), (12, 15, 14, 13), (16, 17, 18, 19), (12, 13, 17, 16), (13, 14, 18, 17), (14, 15, 19, 18), (16, 19, 15, 12), (18, 22, 21, 17), (16, 20, 23, 19), (17, 21, 20, 16), (9, 8, 20, 21), (8, 11, 23, 20), (10, 9, 21, 22), (6, 10, 22, 18), (11, 7, 19, 23)])
me_cube.materials.append(mat_material)
me_cube.use_remesh_preserve_volume = False
me_cube.use_remesh_preserve_attributes = False
me_cube.use_mirror_vertex_groups = False
me_cube.update()

# ---- objects
ob_cylinder = bpy.data.objects.new('Cylinder', me_cylinder)
ob_cube = bpy.data.objects.new('Cube', me_cube)
ob_lamp = bpy.data.objects.new('Lamp', light_lamp)
ob_camera = bpy.data.objects.new('Camera', cam_camera)

# ---- transforms, parenting, visibility, modifiers, constraints
ob_cylinder.location = (0.0, 0.0, 0.0)
ob_cylinder.lineart.crease_threshold = 0.0
ob_cube.location = (0.0, 0.0, 0.0)
ob_cube.lock_rotations_4d = False
ob_cube.empty_display_type = 'ARROWS'
ob_cube.lineart.crease_threshold = 0.0
ob_lamp.location = (4.076, 1.005, 5.904)
ob_lamp.rotation_euler = (0.6503, 0.05522, 1.866)
ob_lamp.lock_rotations_4d = False
ob_lamp.empty_display_type = 'ARROWS'
ob_lamp.color = (0.0, 0.0, 0.0, 0.0)
ob_lamp.lineart.crease_threshold = 0.0
ob_camera.location = (7.481, -6.508, 5.344)
ob_camera.rotation_euler = (1.109, 0.0, 0.8149)
ob_camera.lock_rotations_4d = False
ob_camera.empty_display_type = 'ARROWS'
ob_camera.color = (0.0, 0.0, 0.0, 0.0)
ob_camera.display_type = 'WIRE'
ob_camera.lineart.crease_threshold = 0.0

# ---- collection membership
col_collection_1.objects.link(ob_cylinder)
col_collection_1.objects.link(ob_cube)
col_collection_1.objects.link(ob_lamp)
col_collection_1.objects.link(ob_camera)

# ---- scene / render settings (as saved in the file)
scene.camera = ob_camera
scene.frame_start = 1; scene.frame_end = 250; scene.frame_set(1)
scene.render.engine = 'BLENDER_EEVEE_NEXT'
scene.render.resolution_percentage = 50
scene.render.dither_intensity = 0.0
scene.cycles.use_denoising = False
scene.cycles.samples = 128
scene.cycles.sampling_pattern = 'TABULATED_SOBOL'
scene.cycles.use_adaptive_sampling = False
scene.cycles.use_light_tree = False
scene.cycles.blur_glossy = 0.0
scene.cycles.sample_clamp_indirect = 0.0
scene.view_settings.view_transform = 'Standard'
bpy.context.view_layer.update()
